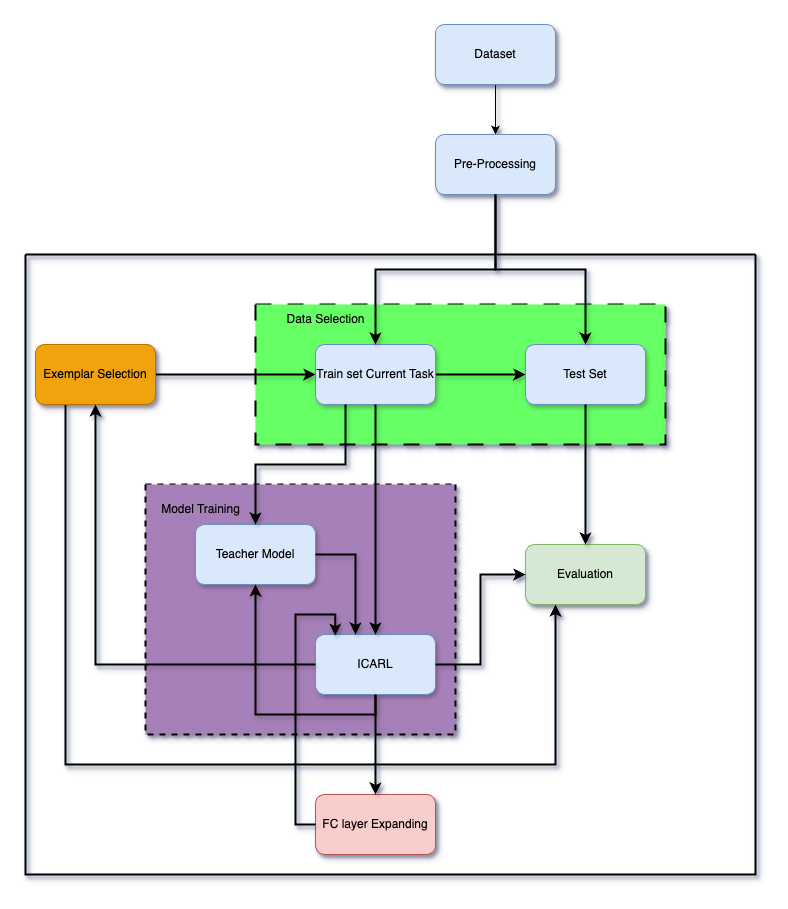

The diagram above was exported from draw.io. Its source (the exported page's mxGraphModel, read from the mxfile embedded in the PNG):
<mxGraphModel dx="1804" dy="640" grid="1" gridSize="10" guides="1" tooltips="1" connect="1" arrows="1" fold="1" page="1" pageScale="1" pageWidth="850" pageHeight="1100" background="#ffffff" math="0" shadow="1">
  <root>
    <mxCell id="0" />
    <mxCell id="1" parent="0" />
    <mxCell id="j9wYS9ilbop8H2R-aToS-9" style="edgeStyle=orthogonalEdgeStyle;rounded=0;orthogonalLoop=1;jettySize=auto;html=1;exitX=0.5;exitY=1;exitDx=0;exitDy=0;entryX=0.5;entryY=0;entryDx=0;entryDy=0;shadow=1;" parent="1" source="PTRCqeyCK6AANI6OhmnU-1" target="PTRCqeyCK6AANI6OhmnU-3" edge="1">
      <mxGeometry relative="1" as="geometry" />
    </mxCell>
    <mxCell id="PTRCqeyCK6AANI6OhmnU-1" value="Dataset" style="rounded=1;whiteSpace=wrap;html=1;labelBackgroundColor=none;fillColor=#dae8fc;strokeColor=#6c8ebf;shadow=1;" parent="1" vertex="1">
      <mxGeometry x="310" y="50" width="120" height="60" as="geometry" />
    </mxCell>
    <mxCell id="PTRCqeyCK6AANI6OhmnU-3" value="Pre-Processing" style="rounded=1;whiteSpace=wrap;html=1;labelBackgroundColor=none;fillColor=#dae8fc;strokeColor=#6c8ebf;shadow=1;" parent="1" vertex="1">
      <mxGeometry x="310" y="160" width="120" height="60" as="geometry" />
    </mxCell>
    <mxCell id="j9wYS9ilbop8H2R-aToS-12" value="" style="swimlane;startSize=0;strokeWidth=2;shadow=1;" parent="1" vertex="1">
      <mxGeometry x="-100" y="280" width="730" height="620" as="geometry" />
    </mxCell>
    <mxCell id="PTRCqeyCK6AANI6OhmnU-2" value="" style="swimlane;startSize=0;fillStyle=auto;labelBackgroundColor=#FF4DDB;dashed=1;dashPattern=8 8;strokeWidth=2;gradientDirection=east;swimlaneFillColor=#66FF66;shadow=1;" parent="j9wYS9ilbop8H2R-aToS-12" vertex="1">
      <mxGeometry x="230" y="50" width="410" height="140" as="geometry">
        <mxRectangle x="170" y="300" width="50" height="40" as="alternateBounds" />
      </mxGeometry>
    </mxCell>
    <mxCell id="j9wYS9ilbop8H2R-aToS-10" value="" style="edgeStyle=orthogonalEdgeStyle;rounded=0;orthogonalLoop=1;jettySize=auto;html=1;strokeWidth=2;shadow=1;" parent="PTRCqeyCK6AANI6OhmnU-2" source="PTRCqeyCK6AANI6OhmnU-4" target="PTRCqeyCK6AANI6OhmnU-5" edge="1">
      <mxGeometry relative="1" as="geometry" />
    </mxCell>
    <mxCell id="PTRCqeyCK6AANI6OhmnU-4" value="Train set Current Task" style="rounded=1;whiteSpace=wrap;html=1;labelBackgroundColor=none;fillColor=#dae8fc;strokeColor=#6c8ebf;shadow=1;" parent="PTRCqeyCK6AANI6OhmnU-2" vertex="1">
      <mxGeometry x="60" y="40" width="120" height="60" as="geometry" />
    </mxCell>
    <mxCell id="PTRCqeyCK6AANI6OhmnU-5" value="Test Set" style="rounded=1;whiteSpace=wrap;html=1;labelBackgroundColor=none;fillColor=#dae8fc;strokeColor=#6c8ebf;shadow=1;" parent="PTRCqeyCK6AANI6OhmnU-2" vertex="1">
      <mxGeometry x="270" y="40" width="120" height="60" as="geometry" />
    </mxCell>
    <mxCell id="PTRCqeyCK6AANI6OhmnU-79" value="Data Selection" style="text;html=1;align=center;verticalAlign=middle;resizable=0;points=[];autosize=1;strokeColor=none;fillColor=none;shadow=1;" parent="PTRCqeyCK6AANI6OhmnU-2" vertex="1">
      <mxGeometry x="20" width="100" height="30" as="geometry" />
    </mxCell>
    <mxCell id="PTRCqeyCK6AANI6OhmnU-54" value="" style="swimlane;startSize=0;labelBackgroundColor=none;strokeWidth=2;dashed=1;fillColor=#C096FF;glass=0;rounded=0;swimlaneFillColor=#A680B8;shadow=1;" parent="j9wYS9ilbop8H2R-aToS-12" vertex="1">
      <mxGeometry x="120" y="230" width="310" height="250" as="geometry" />
    </mxCell>
    <mxCell id="PTRCqeyCK6AANI6OhmnU-50" value="Teacher Model" style="rounded=1;whiteSpace=wrap;html=1;labelBackgroundColor=none;fillColor=#dae8fc;strokeColor=#6c8ebf;shadow=1;" parent="PTRCqeyCK6AANI6OhmnU-54" vertex="1">
      <mxGeometry x="50" y="40" width="120" height="60" as="geometry" />
    </mxCell>
    <mxCell id="Uqsc433G8qCvt3kCJGFY-10" style="edgeStyle=orthogonalEdgeStyle;rounded=0;orthogonalLoop=1;jettySize=auto;html=1;exitX=0.5;exitY=1;exitDx=0;exitDy=0;strokeWidth=2;shadow=1;" parent="PTRCqeyCK6AANI6OhmnU-54" source="PTRCqeyCK6AANI6OhmnU-58" target="PTRCqeyCK6AANI6OhmnU-50" edge="1">
      <mxGeometry relative="1" as="geometry" />
    </mxCell>
    <mxCell id="PTRCqeyCK6AANI6OhmnU-58" value="ICARL" style="rounded=1;whiteSpace=wrap;html=1;labelBackgroundColor=none;fillColor=#dae8fc;strokeColor=#6c8ebf;shadow=1;" parent="PTRCqeyCK6AANI6OhmnU-54" vertex="1">
      <mxGeometry x="170" y="150" width="120" height="60" as="geometry" />
    </mxCell>
    <mxCell id="j9wYS9ilbop8H2R-aToS-11" value="Model Training" style="text;html=1;align=center;verticalAlign=middle;resizable=0;points=[];autosize=1;strokeColor=none;fillColor=none;shadow=1;" parent="PTRCqeyCK6AANI6OhmnU-54" vertex="1">
      <mxGeometry x="5" y="10" width="100" height="30" as="geometry" />
    </mxCell>
    <mxCell id="Uqsc433G8qCvt3kCJGFY-4" style="edgeStyle=orthogonalEdgeStyle;rounded=0;orthogonalLoop=1;jettySize=auto;html=1;exitX=1;exitY=0.5;exitDx=0;exitDy=0;entryX=0.333;entryY=0;entryDx=0;entryDy=0;entryPerimeter=0;strokeWidth=2;shadow=1;" parent="PTRCqeyCK6AANI6OhmnU-54" source="PTRCqeyCK6AANI6OhmnU-50" target="PTRCqeyCK6AANI6OhmnU-58" edge="1">
      <mxGeometry relative="1" as="geometry" />
    </mxCell>
    <mxCell id="PTRCqeyCK6AANI6OhmnU-57" value="Evaluation" style="rounded=1;whiteSpace=wrap;html=1;labelBackgroundColor=none;fillColor=#d5e8d4;strokeColor=#82b366;shadow=1;" parent="j9wYS9ilbop8H2R-aToS-12" vertex="1">
      <mxGeometry x="500" y="290" width="120" height="60" as="geometry" />
    </mxCell>
    <mxCell id="PTRCqeyCK6AANI6OhmnU-60" style="edgeStyle=orthogonalEdgeStyle;rounded=0;orthogonalLoop=1;jettySize=auto;html=1;exitX=0.5;exitY=1;exitDx=0;exitDy=0;entryX=0.5;entryY=0;entryDx=0;entryDy=0;labelBackgroundColor=none;fontColor=default;strokeWidth=2;shadow=1;" parent="j9wYS9ilbop8H2R-aToS-12" source="PTRCqeyCK6AANI6OhmnU-4" target="PTRCqeyCK6AANI6OhmnU-58" edge="1">
      <mxGeometry relative="1" as="geometry" />
    </mxCell>
    <mxCell id="PTRCqeyCK6AANI6OhmnU-64" style="edgeStyle=orthogonalEdgeStyle;rounded=0;orthogonalLoop=1;jettySize=auto;html=1;exitX=0.5;exitY=1;exitDx=0;exitDy=0;entryX=0.5;entryY=0;entryDx=0;entryDy=0;labelBackgroundColor=none;fontColor=default;strokeWidth=2;shadow=1;" parent="j9wYS9ilbop8H2R-aToS-12" source="PTRCqeyCK6AANI6OhmnU-5" target="PTRCqeyCK6AANI6OhmnU-57" edge="1">
      <mxGeometry relative="1" as="geometry" />
    </mxCell>
    <mxCell id="PTRCqeyCK6AANI6OhmnU-66" style="edgeStyle=orthogonalEdgeStyle;rounded=0;orthogonalLoop=1;jettySize=auto;html=1;exitX=1;exitY=0.5;exitDx=0;exitDy=0;entryX=0;entryY=0.5;entryDx=0;entryDy=0;labelBackgroundColor=none;fontColor=default;strokeWidth=2;shadow=1;" parent="j9wYS9ilbop8H2R-aToS-12" source="PTRCqeyCK6AANI6OhmnU-58" target="PTRCqeyCK6AANI6OhmnU-57" edge="1">
      <mxGeometry relative="1" as="geometry" />
    </mxCell>
    <mxCell id="PTRCqeyCK6AANI6OhmnU-56" value="FC layer Expanding" style="rounded=1;whiteSpace=wrap;html=1;labelBackgroundColor=none;fillColor=#f8cecc;strokeColor=#b85450;shadow=1;" parent="j9wYS9ilbop8H2R-aToS-12" vertex="1">
      <mxGeometry x="290" y="540" width="120" height="60" as="geometry" />
    </mxCell>
    <mxCell id="Uqsc433G8qCvt3kCJGFY-22" style="edgeStyle=orthogonalEdgeStyle;rounded=0;orthogonalLoop=1;jettySize=auto;html=1;exitX=1;exitY=0.5;exitDx=0;exitDy=0;entryX=0;entryY=0.5;entryDx=0;entryDy=0;strokeWidth=2;shadow=1;" parent="j9wYS9ilbop8H2R-aToS-12" source="PTRCqeyCK6AANI6OhmnU-37" target="PTRCqeyCK6AANI6OhmnU-4" edge="1">
      <mxGeometry relative="1" as="geometry" />
    </mxCell>
    <mxCell id="Uqsc433G8qCvt3kCJGFY-26" style="edgeStyle=orthogonalEdgeStyle;rounded=0;orthogonalLoop=1;jettySize=auto;html=1;exitX=0.25;exitY=1;exitDx=0;exitDy=0;entryX=0.25;entryY=1;entryDx=0;entryDy=0;strokeWidth=2;shadow=1;" parent="j9wYS9ilbop8H2R-aToS-12" source="PTRCqeyCK6AANI6OhmnU-37" target="PTRCqeyCK6AANI6OhmnU-57" edge="1">
      <mxGeometry relative="1" as="geometry">
        <Array as="points">
          <mxPoint x="40" y="510" />
          <mxPoint x="530" y="510" />
        </Array>
      </mxGeometry>
    </mxCell>
    <mxCell id="PTRCqeyCK6AANI6OhmnU-37" value="Exemplar Selection" style="rounded=1;whiteSpace=wrap;html=1;labelBackgroundColor=none;fillColor=#f0a30a;fontColor=#000000;strokeColor=#BD7000;shadow=1;" parent="j9wYS9ilbop8H2R-aToS-12" vertex="1">
      <mxGeometry x="10" y="90" width="120" height="60" as="geometry" />
    </mxCell>
    <mxCell id="Uqsc433G8qCvt3kCJGFY-2" style="edgeStyle=orthogonalEdgeStyle;rounded=0;orthogonalLoop=1;jettySize=auto;html=1;exitX=0.25;exitY=1;exitDx=0;exitDy=0;strokeWidth=2;shadow=1;" parent="j9wYS9ilbop8H2R-aToS-12" source="PTRCqeyCK6AANI6OhmnU-4" target="PTRCqeyCK6AANI6OhmnU-50" edge="1">
      <mxGeometry relative="1" as="geometry" />
    </mxCell>
    <mxCell id="Uqsc433G8qCvt3kCJGFY-6" style="edgeStyle=orthogonalEdgeStyle;rounded=0;orthogonalLoop=1;jettySize=auto;html=1;exitX=0.5;exitY=1;exitDx=0;exitDy=0;strokeWidth=2;shadow=1;" parent="j9wYS9ilbop8H2R-aToS-12" source="PTRCqeyCK6AANI6OhmnU-58" target="PTRCqeyCK6AANI6OhmnU-56" edge="1">
      <mxGeometry relative="1" as="geometry" />
    </mxCell>
    <mxCell id="Uqsc433G8qCvt3kCJGFY-24" style="edgeStyle=orthogonalEdgeStyle;rounded=0;orthogonalLoop=1;jettySize=auto;html=1;exitX=0;exitY=0.5;exitDx=0;exitDy=0;entryX=0.5;entryY=1;entryDx=0;entryDy=0;strokeWidth=2;shadow=1;" parent="j9wYS9ilbop8H2R-aToS-12" source="PTRCqeyCK6AANI6OhmnU-58" target="PTRCqeyCK6AANI6OhmnU-37" edge="1">
      <mxGeometry relative="1" as="geometry" />
    </mxCell>
    <mxCell id="Uqsc433G8qCvt3kCJGFY-30" style="edgeStyle=orthogonalEdgeStyle;rounded=0;orthogonalLoop=1;jettySize=auto;html=1;exitX=0;exitY=0.5;exitDx=0;exitDy=0;entryX=0.164;entryY=0.019;entryDx=0;entryDy=0;entryPerimeter=0;strokeWidth=2;shadow=1;" parent="j9wYS9ilbop8H2R-aToS-12" source="PTRCqeyCK6AANI6OhmnU-56" target="PTRCqeyCK6AANI6OhmnU-58" edge="1">
      <mxGeometry relative="1" as="geometry">
        <Array as="points">
          <mxPoint x="270" y="570" />
          <mxPoint x="270" y="360" />
          <mxPoint x="310" y="360" />
        </Array>
      </mxGeometry>
    </mxCell>
    <mxCell id="j9wYS9ilbop8H2R-aToS-6" style="edgeStyle=orthogonalEdgeStyle;rounded=0;orthogonalLoop=1;jettySize=auto;html=1;exitX=0.5;exitY=1;exitDx=0;exitDy=0;entryX=0.5;entryY=0;entryDx=0;entryDy=0;strokeWidth=2;shadow=1;" parent="1" source="PTRCqeyCK6AANI6OhmnU-3" target="PTRCqeyCK6AANI6OhmnU-4" edge="1">
      <mxGeometry relative="1" as="geometry" />
    </mxCell>
    <mxCell id="j9wYS9ilbop8H2R-aToS-4" style="edgeStyle=orthogonalEdgeStyle;rounded=0;orthogonalLoop=1;jettySize=auto;html=1;exitX=0.5;exitY=1;exitDx=0;exitDy=0;strokeWidth=2;shadow=1;" parent="1" source="PTRCqeyCK6AANI6OhmnU-3" target="PTRCqeyCK6AANI6OhmnU-5" edge="1">
      <mxGeometry relative="1" as="geometry" />
    </mxCell>
  </root>
</mxGraphModel>